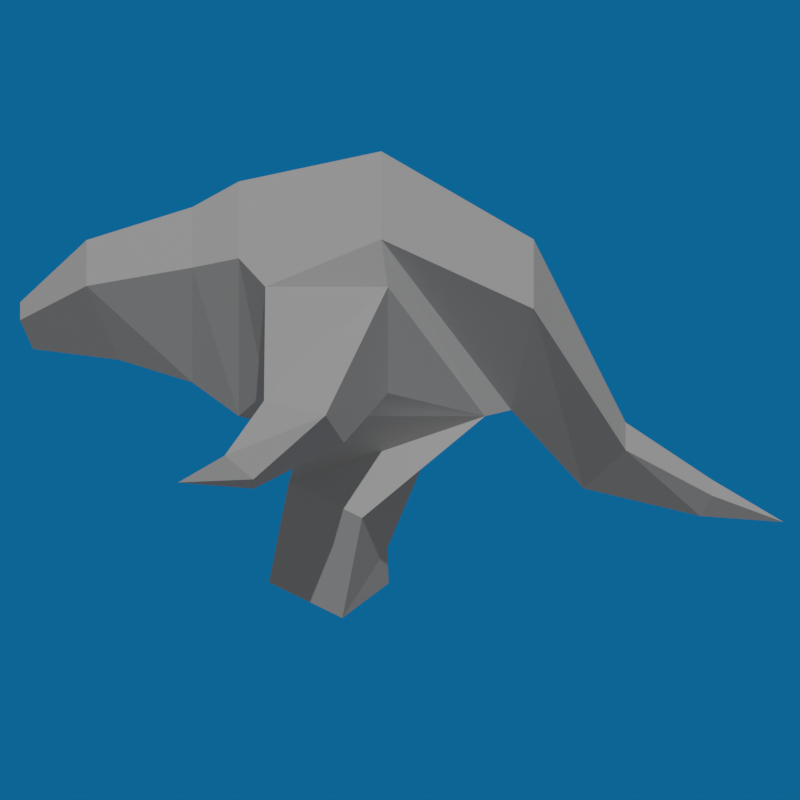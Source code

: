 # Source: bullgator.blend  (saved by Blender 4.2.66; exported with 4.5.12 LTS)
import bpy
from mathutils import Matrix  # noqa: F401  (used for matrix-valued properties, if any)

bpy.ops.wm.read_factory_settings(use_empty=True)
scene = bpy.context.scene
scene.name = 'Scene'

# ---- collections
col_collection = bpy.data.collections.new('Collection'); scene.collection.children.link(col_collection)

# ---- materials (node trees are filled in below, after node groups)
mat_material = bpy.data.materials.new('Material')

# ---- material node trees
mat_material.use_nodes = True; mat_material.node_tree.nodes.clear()
_N = mat_material.node_tree.nodes; _L = mat_material.node_tree.links
n0 = _N.new('ShaderNodeBsdfPrincipled'); n0.name = 'Principled BSDF'; n0.location = (10, 300)
n0.inputs[0].default_value = (0.004211, 0.2876, 0.8005, 1.0)
n1 = _N.new('ShaderNodeOutputMaterial'); n1.name = 'Material Output'; n1.location = (300, 300)
_L.new(n0.outputs[0], n1.inputs[0])
n1.is_active_output = True

# ---- world
world_world = bpy.data.worlds.new('World'); scene.world = world_world
world_world.use_nodes = True; world_world.node_tree.nodes.clear()
_N = world_world.node_tree.nodes; _L = world_world.node_tree.links
n0 = _N.new('ShaderNodeOutputWorld'); n0.name = 'World Output'; n0.location = (300, 300)
n1 = _N.new('ShaderNodeBackground'); n1.name = 'Background'; n1.location = (10, 300)
n1.inputs[0].default_value = (0.1018, 0.1018, 0.1018, 1.0)
_L.new(n1.outputs[0], n0.inputs[0])
n0.is_active_output = True
world_world.color = (0.05088, 0.05088, 0.05088)
world_world.sun_shadow_jitter_overblur = 0.0

# ---- cameras
cam_camera_001 = bpy.data.cameras.new('Camera.001')
cam_camera_001.type = 'ORTHO'
cam_camera_001.ortho_scale = 9.1
cam_camera_001.show_background_images = True
cam_camera_009 = bpy.data.cameras.new('Camera.009')
cam_camera_009.type = 'ORTHO'
cam_camera_009.ortho_scale = 9.1
cam_camera_009.show_background_images = True
cam_camera_010 = bpy.data.cameras.new('Camera.010')
cam_camera_010.type = 'ORTHO'
cam_camera_010.ortho_scale = 9.1
cam_camera_010.show_background_images = True
cam_camera_011 = bpy.data.cameras.new('Camera.011')
cam_camera_011.type = 'ORTHO'
cam_camera_011.ortho_scale = 9.1
cam_camera_011.show_background_images = True
cam_camera_012 = bpy.data.cameras.new('Camera.012')
cam_camera_012.type = 'ORTHO'
cam_camera_012.ortho_scale = 9.1
cam_camera_012.show_background_images = True
cam_camera_013 = bpy.data.cameras.new('Camera.013')
cam_camera_013.type = 'ORTHO'
cam_camera_013.ortho_scale = 9.1
cam_camera_013.show_background_images = True
cam_camera_014 = bpy.data.cameras.new('Camera.014')
cam_camera_014.type = 'ORTHO'
cam_camera_014.ortho_scale = 9.1
cam_camera_014.show_background_images = True
cam_camera_015 = bpy.data.cameras.new('Camera.015')
cam_camera_015.type = 'ORTHO'
cam_camera_015.ortho_scale = 9.1
cam_camera_015.show_background_images = True

# ---- lights
light_sun = bpy.data.lights.new('Sun', 'SUN')
light_sun.energy = 1.0

# ---- meshes
me_cube_002 = bpy.data.meshes.new('Cube.002')
me_cube_002.from_pydata([(1.0, -1.0, -1.0), (0.8726, -1.0, 1.0), (0.8132, 1.801, -1.109), (1.0, 0.6204, 1.324), (0.6883, -1.528, 0.771), (0.7299, -1.528, -0.7135), (0.5211, -2.732, 0.4329), (0.5211, -2.356, -0.5392), (0.2031, -3.487, -0.2), (0.2031, -3.34, -0.5789), (0.1709, 2.921, -2.427), (0.314, 3.401, -1.842), (0.0, 5.197, -2.968), (1.0, -0.2432, -1.217), (1.245, 0.6977, 0.8408), (1.245, 0.6977, -0.5545), (1.245, -0.6977, -0.5545), (1.245, -0.6977, 0.8408), (2.689, -0.01203, -0.0176), (2.255, 0.1967, -0.6281), (1.918, -0.5035, -0.6281), (2.351, -0.7122, -0.0176), (3.016, -0.8317, -0.6658), (2.708, -0.8304, -0.9669), (2.513, -1.159, -0.7687), (2.821, -1.16, -0.4676), (2.808, -1.691, -0.8284), (0.3524, 1.109, -1.969), (0.3524, 0.4044, -1.969), (1.167, -0.4312, -1.772), (1.979, 0.4034, -1.772), (1.355, 0.6902, -2.524), (0.8632, 0.1848, -2.524), (1.398, -0.655, -2.954), (2.209, 0.1796, -2.954), (1.339, 0.7058, -3.0), (0.8472, 0.2004, -3.0), (0.181, 4.251, -2.786), (0.1794, 4.388, -2.519), (0.5152, 2.1, -1.2), (0.7899, 2.355, 0.288), (0.0, 1.801, -1.109), (0.0, 0.6204, 1.324), (0.0, -1.0, -1.0), (0.0, -1.0, 1.0), (0.0, -1.528, -0.7135), (0.0, -1.528, 0.771), (0.0, -2.356, -0.5392), (0.0, -2.732, 0.4329), (0.0, -3.34, -0.5789), (0.0, -3.487, -0.2), (0.0, 2.921, -2.427), (0.0, 3.401, -1.842), (0.0, -0.2432, -1.217), (0.0, 0.4044, -1.969), (0.0, 1.109, -1.969), (0.0, 4.251, -2.786), (0.0, 4.388, -2.519), (0.0, 2.355, 0.288), (0.0, 2.1, -1.2), (-1.0, -1.0, -1.0), (-0.8726, -1.0, 1.0), (-0.8132, 1.801, -1.109), (-1.0, 0.6204, 1.324), (-0.6883, -1.528, 0.771), (-0.7299, -1.528, -0.7135), (-0.5211, -2.732, 0.4329), (-0.5211, -2.356, -0.5392), (-0.2031, -3.487, -0.2), (-0.2031, -3.34, -0.5789), (-0.1709, 2.921, -2.427), (-0.314, 3.401, -1.842), (-1.0, -0.2432, -1.217), (-1.245, 0.6977, 0.8408), (-1.245, 0.6977, -0.5545), (-1.245, -0.6977, -0.5545), (-1.245, -0.6977, 0.8408), (-2.689, -0.01203, -0.0176), (-2.255, 0.1967, -0.6281), (-1.918, -0.5035, -0.6281), (-2.351, -0.7122, -0.0176), (-3.016, -0.8317, -0.6658), (-2.708, -0.8304, -0.9669), (-2.513, -1.159, -0.7687), (-2.821, -1.16, -0.4676), (-2.808, -1.691, -0.8284), (-0.3524, 1.109, -1.969), (-0.3524, 0.4044, -1.969), (-1.167, -0.4312, -1.772), (-1.979, 0.4034, -1.772), (-1.355, 0.6902, -2.524), (-0.8632, 0.1848, -2.524), (-1.398, -0.655, -2.954), (-2.209, 0.1796, -2.954), (-1.339, 0.7058, -3.0), (-0.8472, 0.2004, -3.0), (-0.181, 4.251, -2.786), (-0.1794, 4.388, -2.519), (-0.5152, 2.1, -1.2), (-0.7899, 2.355, 0.288)], [], [(40, 39, 10, 11), (3, 1, 17, 14), (43, 0, 5, 45), (0, 1, 4, 5), (7, 6, 8, 9), (5, 4, 6, 7), (45, 5, 7, 47), (47, 7, 9, 49), (58, 40, 11, 52), (2, 13, 29, 30), (2, 0, 13), (14, 17, 21, 18), (2, 3, 14, 15), (1, 0, 16, 17), (0, 2, 15, 16), (21, 20, 24, 25), (15, 14, 18, 19), (17, 16, 20, 21), (16, 15, 19, 20), (22, 25, 26), (20, 19, 23, 24), (18, 21, 25, 22), (19, 18, 22, 23), (23, 22, 26), (25, 24, 26), (24, 23, 26), (55, 27, 28, 54), (41, 2, 27, 55), (29, 32, 36, 33), (13, 28, 32, 29), (28, 27, 31, 32), (27, 2, 30, 31), (34, 33, 36, 35), (30, 29, 33, 34), (32, 31, 35, 36), (31, 30, 34, 35), (52, 11, 38, 57), (11, 10, 37, 38), (42, 3, 40, 58), (3, 2, 39, 40), (38, 37, 12), (2, 41, 59, 39), (13, 53, 54, 28), (39, 59, 51, 10), (10, 51, 56, 37), (6, 48, 50, 8), (9, 8, 50, 49), (1, 44, 46, 4), (4, 46, 48, 6), (3, 42, 44, 1), (0, 43, 53, 13), (99, 71, 70, 98), (63, 73, 76, 61), (43, 45, 65, 60), (60, 65, 64, 61), (67, 69, 68, 66), (65, 67, 66, 64), (45, 47, 67, 65), (47, 49, 69, 67), (58, 52, 71, 99), (62, 89, 88, 72), (62, 72, 60), (73, 77, 80, 76), (62, 74, 73, 63), (61, 76, 75, 60), (60, 75, 74, 62), (80, 84, 83, 79), (74, 78, 77, 73), (76, 80, 79, 75), (75, 79, 78, 74), (81, 85, 84), (79, 83, 82, 78), (77, 81, 84, 80), (78, 82, 81, 77), (82, 85, 81), (84, 85, 83), (83, 85, 82), (55, 54, 87, 86), (41, 55, 86, 62), (88, 92, 95, 91), (72, 88, 91, 87), (87, 91, 90, 86), (86, 90, 89, 62), (93, 94, 95, 92), (89, 93, 92, 88), (91, 95, 94, 90), (90, 94, 93, 89), (52, 57, 97, 71), (71, 97, 96, 70), (42, 58, 99, 63), (63, 99, 98, 62), (97, 12, 96), (62, 98, 59, 41), (72, 87, 54, 53), (98, 70, 51, 59), (70, 96, 56, 51), (66, 68, 50, 48), (69, 49, 50, 68), (61, 64, 46, 44), (64, 66, 48, 46), (63, 61, 44, 42), (60, 72, 53, 43), (38, 12, 57), (97, 57, 12)])
_uv = me_cube_002.uv_layers.new(name='UVMap')
_uv.uv.foreach_set('vector', [0.625, 0.5, 0.375, 0.5, 0.375, 0.5, 0.625, 0.5, 0.625, 0.5, 0.625, 0.75, 0.625, 0.75, 0.625, 0.5, 0.25, 0.75, 0.375, 0.75, 0.375, 0.75, 0.25, 0.75, 0.375, 0.75, 0.625, 0.75, 0.625, 0.75, 0.375, 0.75, 0.375, 0.75, 0.625, 0.75, 0.625, 0.75, 0.375, 0.75, 0.375, 0.75, 0.625, 0.75, 0.625, 0.75, 0.375, 0.75, 0.25, 0.75, 0.375, 0.75, 0.375, 0.75, 0.25, 0.75, 0.25, 0.75, 0.375, 0.75, 0.375, 0.75, 0.25, 0.75, 0.75, 0.5, 0.625, 0.5, 0.625, 0.5, 0.75, 0.5, 0.375, 0.5, 0.375, 0.75, 0.375, 0.75, 0.375, 0.5, 0.375, 0.5, 0.375, 0.75, 0.375, 0.75, 0.625, 0.5, 0.625, 0.75, 0.625, 0.75, 0.625, 0.5, 0.375, 0.5, 0.625, 0.5, 0.625, 0.5, 0.375, 0.5, 0.625, 0.75, 0.375, 0.75, 0.375, 0.75, 0.625, 0.75, 0.375, 0.75, 0.375, 0.5, 0.375, 0.5, 0.375, 0.75, 0.625, 0.75, 0.375, 0.75, 0.375, 0.75, 0.625, 0.75, 0.375, 0.5, 0.625, 0.5, 0.625, 0.5, 0.375, 0.5, 0.625, 0.75, 0.375, 0.75, 0.375, 0.75, 0.625, 0.75, 0.375, 0.75, 0.375, 0.5, 0.375, 0.5, 0.375, 0.75, 0.625, 0.5, 0.625, 0.75, 0.625, 0.5, 0.375, 0.75, 0.375, 0.5, 0.375, 0.5, 0.375, 0.75, 0.625, 0.5, 0.625, 0.75, 0.625, 0.75, 0.625, 0.5, 0.375, 0.5, 0.625, 0.5, 0.625, 0.5, 0.375, 0.5, 0.375, 0.5, 0.625, 0.5, 0.375, 0.5, 0.625, 0.75, 0.375, 0.75, 0.625, 0.75, 0.375, 0.75, 0.375, 0.5, 0.375, 0.75, 0.25, 0.5, 0.375, 0.5, 0.375, 0.75, 0.25, 0.75, 0.25, 0.5, 0.375, 0.5, 0.375, 0.5, 0.25, 0.5, 0.375, 0.75, 0.375, 0.75, 0.375, 0.75, 0.375, 0.75, 0.375, 0.75, 0.375, 0.75, 0.375, 0.75, 0.375, 0.75, 0.375, 0.75, 0.375, 0.5, 0.375, 0.5, 0.375, 0.75, 0.375, 0.5, 0.375, 0.5, 0.375, 0.5, 0.375, 0.5, 0.375, 0.5, 0.375, 0.75, 0.375, 0.75, 0.375, 0.5, 0.375, 0.5, 0.375, 0.75, 0.375, 0.75, 0.375, 0.5, 0.375, 0.75, 0.375, 0.5, 0.375, 0.5, 0.375, 0.75, 0.375, 0.5, 0.375, 0.5, 0.375, 0.5, 0.375, 0.5, 0.75, 0.5, 0.625, 0.5, 0.625, 0.5, 0.75, 0.5, 0.625, 0.5, 0.375, 0.5, 0.375, 0.5, 0.625, 0.5, 0.75, 0.5, 0.625, 0.5, 0.625, 0.5, 0.75, 0.5, 0.625, 0.5, 0.375, 0.5, 0.375, 0.5, 0.625, 0.5, 0.625, 0.5, 0.375, 0.5, 0.625, 0.5, 0.375, 0.5, 0.25, 0.5, 0.25, 0.5, 0.375, 0.5, 0.375, 0.75, 0.25, 0.75, 0.25, 0.75, 0.375, 0.75, 0.375, 0.5, 0.25, 0.5, 0.25, 0.5, 0.375, 0.5, 0.375, 0.5, 0.25, 0.5, 0.25, 0.5, 0.375, 0.5, 0.625, 0.75, 0.75, 0.75, 0.75, 0.75, 0.625, 0.75, 0.375, 0.75, 0.625, 0.75, 0.625, 0.875, 0.375, 0.875, 0.625, 0.75, 0.75, 0.75, 0.75, 0.75, 0.625, 0.75, 0.625, 0.75, 0.75, 0.75, 0.75, 0.75, 0.625, 0.75, 0.625, 0.5, 0.75, 0.5, 0.75, 0.75, 0.625, 0.75, 0.375, 0.75, 0.25, 0.75, 0.25, 0.75, 0.375, 0.75, 0.625, 0.5, 0.625, 0.5, 0.375, 0.5, 0.375, 0.5, 0.625, 0.5, 0.625, 0.5, 0.625, 0.75, 0.625, 0.75, 0.25, 0.75, 0.25, 0.75, 0.375, 0.75, 0.375, 0.75, 0.375, 0.75, 0.375, 0.75, 0.625, 0.75, 0.625, 0.75, 0.375, 0.75, 0.375, 0.75, 0.625, 0.75, 0.625, 0.75, 0.375, 0.75, 0.375, 0.75, 0.625, 0.75, 0.625, 0.75, 0.25, 0.75, 0.25, 0.75, 0.375, 0.75, 0.375, 0.75, 0.25, 0.75, 0.25, 0.75, 0.375, 0.75, 0.375, 0.75, 0.75, 0.5, 0.75, 0.5, 0.625, 0.5, 0.625, 0.5, 0.375, 0.5, 0.375, 0.5, 0.375, 0.75, 0.375, 0.75, 0.375, 0.5, 0.375, 0.75, 0.375, 0.75, 0.625, 0.5, 0.625, 0.5, 0.625, 0.75, 0.625, 0.75, 0.375, 0.5, 0.375, 0.5, 0.625, 0.5, 0.625, 0.5, 0.625, 0.75, 0.625, 0.75, 0.375, 0.75, 0.375, 0.75, 0.375, 0.75, 0.375, 0.75, 0.375, 0.5, 0.375, 0.5, 0.625, 0.75, 0.625, 0.75, 0.375, 0.75, 0.375, 0.75, 0.375, 0.5, 0.375, 0.5, 0.625, 0.5, 0.625, 0.5, 0.625, 0.75, 0.625, 0.75, 0.375, 0.75, 0.375, 0.75, 0.375, 0.75, 0.375, 0.75, 0.375, 0.5, 0.375, 0.5, 0.625, 0.5, 0.625, 0.5, 0.625, 0.75, 0.375, 0.75, 0.375, 0.75, 0.375, 0.5, 0.375, 0.5, 0.625, 0.5, 0.625, 0.5, 0.625, 0.75, 0.625, 0.75, 0.375, 0.5, 0.375, 0.5, 0.625, 0.5, 0.625, 0.5, 0.375, 0.5, 0.375, 0.5, 0.625, 0.5, 0.625, 0.75, 0.625, 0.75, 0.375, 0.75, 0.375, 0.75, 0.375, 0.75, 0.375, 0.5, 0.25, 0.5, 0.25, 0.75, 0.375, 0.75, 0.375, 0.5, 0.25, 0.5, 0.25, 0.5, 0.375, 0.5, 0.375, 0.5, 0.375, 0.75, 0.375, 0.75, 0.375, 0.75, 0.375, 0.75, 0.375, 0.75, 0.375, 0.75, 0.375, 0.75, 0.375, 0.75, 0.375, 0.75, 0.375, 0.75, 0.375, 0.5, 0.375, 0.5, 0.375, 0.5, 0.375, 0.5, 0.375, 0.5, 0.375, 0.5, 0.375, 0.5, 0.375, 0.5, 0.375, 0.75, 0.375, 0.75, 0.375, 0.5, 0.375, 0.5, 0.375, 0.75, 0.375, 0.75, 0.375, 0.75, 0.375, 0.75, 0.375, 0.5, 0.375, 0.5, 0.375, 0.5, 0.375, 0.5, 0.375, 0.5, 0.375, 0.5, 0.75, 0.5, 0.75, 0.5, 0.625, 0.5, 0.625, 0.5, 0.625, 0.5, 0.625, 0.5, 0.375, 0.5, 0.375, 0.5, 0.75, 0.5, 0.75, 0.5, 0.625, 0.5, 0.625, 0.5, 0.625, 0.5, 0.625, 0.5, 0.375, 0.5, 0.375, 0.5, 0.625, 0.5, 0.625, 0.5, 0.375, 0.5, 0.375, 0.5, 0.375, 0.5, 0.25, 0.5, 0.25, 0.5, 0.375, 0.75, 0.375, 0.75, 0.25, 0.75, 0.25, 0.75, 0.375, 0.5, 0.375, 0.5, 0.25, 0.5, 0.25, 0.5, 0.375, 0.5, 0.375, 0.5, 0.25, 0.5, 0.25, 0.5, 0.625, 0.75, 0.625, 0.75, 0.75, 0.75, 0.75, 0.75, 0.375, 0.75, 0.375, 0.875, 0.625, 0.875, 0.625, 0.75, 0.625, 0.75, 0.625, 0.75, 0.75, 0.75, 0.75, 0.75, 0.625, 0.75, 0.625, 0.75, 0.75, 0.75, 0.75, 0.75, 0.625, 0.5, 0.625, 0.75, 0.75, 0.75, 0.75, 0.5, 0.375, 0.75, 0.375, 0.75, 0.25, 0.75, 0.25, 0.75, 0.625, 0.5, 0.625, 0.5, 0.75, 0.5, 0.625, 0.5, 0.75, 0.5, 0.625, 0.5])
me_cube_002.update()
me_plane = bpy.data.meshes.new('Plane')
me_plane.from_pydata([(-1.0, -1.0, 0.0), (1.0, -1.0, 0.0), (-1.0, 1.0, 0.0), (1.0, 1.0, 0.0)], [], [(0, 1, 3, 2)])
_uv = me_plane.uv_layers.new(name='UVMap')
_uv.uv.foreach_set('vector', [0.0, 0.0, 1.0, 0.0, 1.0, 1.0, 0.0, 1.0])
me_plane.materials.append(mat_material)
me_plane.update()
me_plane_001 = bpy.data.meshes.new('Plane.001')
me_plane_001.from_pydata([(-1.0, -1.0, 0.0), (1.0, -1.0, 0.0), (-1.0, 1.0, 0.0), (1.0, 1.0, 0.0)], [], [(0, 1, 3, 2)])
_uv = me_plane_001.uv_layers.new(name='UVMap')
_uv.uv.foreach_set('vector', [0.0, 0.0, 1.0, 0.0, 1.0, 1.0, 0.0, 1.0])
me_plane_001.materials.append(mat_material)
me_plane_001.update()
me_plane_002 = bpy.data.meshes.new('Plane.002')
me_plane_002.from_pydata([(-1.0, -1.0, 0.0), (1.0, -1.0, 0.0), (-1.0, 1.0, 0.0), (1.0, 1.0, 0.0)], [], [(0, 1, 3, 2)])
_uv = me_plane_002.uv_layers.new(name='UVMap')
_uv.uv.foreach_set('vector', [0.0, 0.0, 1.0, 0.0, 1.0, 1.0, 0.0, 1.0])
me_plane_002.materials.append(mat_material)
me_plane_002.update()
me_plane_003 = bpy.data.meshes.new('Plane.003')
me_plane_003.from_pydata([(-1.0, -1.0, 0.0), (1.0, -1.0, 0.0), (-1.0, 1.0, 0.0), (1.0, 1.0, 0.0)], [], [(0, 1, 3, 2)])
_uv = me_plane_003.uv_layers.new(name='UVMap')
_uv.uv.foreach_set('vector', [0.0, 0.0, 1.0, 0.0, 1.0, 1.0, 0.0, 1.0])
me_plane_003.materials.append(mat_material)
me_plane_003.update()
me_plane_004 = bpy.data.meshes.new('Plane.004')
me_plane_004.from_pydata([(-1.0, -1.0, 0.0), (1.0, -1.0, 0.0), (-1.0, 1.0, 0.0), (1.0, 1.0, 0.0)], [], [(0, 1, 3, 2)])
_uv = me_plane_004.uv_layers.new(name='UVMap')
_uv.uv.foreach_set('vector', [0.0, 0.0, 1.0, 0.0, 1.0, 1.0, 0.0, 1.0])
me_plane_004.materials.append(mat_material)
me_plane_004.update()
me_plane_005 = bpy.data.meshes.new('Plane.005')
me_plane_005.from_pydata([(-1.0, -1.0, 0.0), (1.0, -1.0, 0.0), (-1.0, 1.0, 0.0), (1.0, 1.0, 0.0)], [], [(0, 1, 3, 2)])
_uv = me_plane_005.uv_layers.new(name='UVMap')
_uv.uv.foreach_set('vector', [0.0, 0.0, 1.0, 0.0, 1.0, 1.0, 0.0, 1.0])
me_plane_005.materials.append(mat_material)
me_plane_005.update()
me_plane_006 = bpy.data.meshes.new('Plane.006')
me_plane_006.from_pydata([(-1.0, -1.0, 0.0), (1.0, -1.0, 0.0), (-1.0, 1.0, 0.0), (1.0, 1.0, 0.0)], [], [(0, 1, 3, 2)])
_uv = me_plane_006.uv_layers.new(name='UVMap')
_uv.uv.foreach_set('vector', [0.0, 0.0, 1.0, 0.0, 1.0, 1.0, 0.0, 1.0])
me_plane_006.materials.append(mat_material)
me_plane_006.update()
me_plane_007 = bpy.data.meshes.new('Plane.007')
me_plane_007.from_pydata([(-1.0, -1.0, 0.0), (1.0, -1.0, 0.0), (-1.0, 1.0, 0.0), (1.0, 1.0, 0.0)], [], [(0, 1, 3, 2)])
_uv = me_plane_007.uv_layers.new(name='UVMap')
_uv.uv.foreach_set('vector', [0.0, 0.0, 1.0, 0.0, 1.0, 1.0, 0.0, 1.0])
me_plane_007.materials.append(mat_material)
me_plane_007.update()
arm_armature = bpy.data.armatures.new('Armature')  # bones are not reproduced

# ---- objects
ob_cube = bpy.data.objects.new('Cube', me_cube_002)
ob_armature = bpy.data.objects.new('Armature', arm_armature)
ob_view_225 = bpy.data.objects.new('view-225', cam_camera_001)
ob_sun = bpy.data.objects.new('Sun', light_sun)
ob_plane = bpy.data.objects.new('Plane', me_plane)
ob_plane_001 = bpy.data.objects.new('Plane.001', me_plane_001)
ob_view_180 = bpy.data.objects.new('view-180', cam_camera_009)
ob_view_135 = bpy.data.objects.new('view-135', cam_camera_010)
ob_view_90 = bpy.data.objects.new('view-90', cam_camera_011)
ob_view_45 = bpy.data.objects.new('view-45', cam_camera_012)
ob_view_0 = bpy.data.objects.new('view-0', cam_camera_013)
ob_view_315 = bpy.data.objects.new('view-315', cam_camera_014)
ob_view_270 = bpy.data.objects.new('view-270', cam_camera_015)
ob_plane_002 = bpy.data.objects.new('Plane.002', me_plane_002)
ob_plane_003 = bpy.data.objects.new('Plane.003', me_plane_003)
ob_plane_004 = bpy.data.objects.new('Plane.004', me_plane_004)
ob_plane_005 = bpy.data.objects.new('Plane.005', me_plane_005)
ob_plane_006 = bpy.data.objects.new('Plane.006', me_plane_006)
ob_plane_007 = bpy.data.objects.new('Plane.007', me_plane_007)

# ---- transforms, parenting, visibility, modifiers, constraints
ob_cube.parent = ob_armature
ob_cube.matrix_parent_inverse = Matrix(((1.0, -0.0, 0.0, -6.014e-16), (-0.0, 1.0, -0.0, -1.434), (0.0, -0.0, 1.0, -2.708), (-0.0, 0.0, -0.0, 1.0)))
ob_cube.location = (0.0, 0.0, 2.996)
_vg = ob_cube.vertex_groups.new(name='spine-000')
for _i, _w in zip([0, 1, 2, 3, 4, 5, 13, 14, 15, 16, 17, 29, 41, 42, 43, 44, 45, 53, 54, 59, 60, 61, 62, 63, 64, 65, 72, 73, 74, 75, 76, 88], [0.232, 0.3341, 0.000192, 0.1195, 0.08274, 0.09426, 0.1497, 0.05438, 0.02465, 0.111, 0.1166, 0.01028, 0.3851, 0.5321, 0.1622, 0.09292, 0.06479, 0.4002, 0.02016, 0.05505, 0.232, 0.3341, 0.0001919, 0.1195, 0.08274, 0.09426, 0.1497, 0.05438, 0.02465, 0.111, 0.1166, 0.01028]): _vg.add([_i], _w, 'REPLACE')
_vg = ob_cube.vertex_groups.new(name='Bone.001')
for _i, _w in zip([0, 1, 4, 5, 6, 7, 13, 16, 17, 42, 43, 44, 45, 46, 47, 48, 53, 60, 61, 64, 65, 66, 67, 72, 75, 76], [0.1827, 0.3183, 0.7456, 0.5263, 0.06487, 0.116, 0.1003, 0.08966, 0.1044, 0.06422, 0.5118, 0.8159, 0.6172, 0.9123, 0.07732, 0.03472, 0.1418, 0.1827, 0.3183, 0.7456, 0.5263, 0.06487, 0.116, 0.1003, 0.08966, 0.1044]): _vg.add([_i], _w, 'REPLACE')
_vg = ob_cube.vertex_groups.new(name='Bone.002')
_vg = ob_cube.vertex_groups.new(name='Bone.003')
for _i, _w in zip([0, 4, 5, 6, 7, 8, 9, 13, 43, 45, 46, 47, 48, 49, 50, 60, 64, 65, 66, 67, 68, 69, 72], [0.05531, 0.08027, 0.1749, 0.8669, 0.7806, 0.08163, 0.4622, 0.007912, 0.07458, 0.1921, 0.04672, 0.8482, 0.9082, 0.4766, 0.03742, 0.05531, 0.08027, 0.1749, 0.8669, 0.7806, 0.08163, 0.4622, 0.007911]): _vg.add([_i], _w, 'REPLACE')
_vg = ob_cube.vertex_groups.new(name='thigh.right')
for _i, _w in zip([27, 28, 41, 43, 53, 54, 55, 60, 62, 72, 86, 87, 90, 91, 94, 95], [0.08441, 0.1171, 0.05259, 0.006889, 0.09301, 0.4399, 0.4502, 0.0204, 0.06423, 0.07255, 0.7764, 0.697, 0.05589, 0.09446, 0.001172, 0.02928]): _vg.add([_i], _w, 'REPLACE')
_vg = ob_cube.vertex_groups.new(name='shin.right')
for _i, _w in zip([43, 53, 54, 60, 62, 65, 72, 74, 75, 86, 87, 88, 89, 90, 91, 92, 93, 94, 95], [0.02631, 0.05888, 0.01063, 0.1717, 0.05489, 0.05629, 0.2947, 0.01052, 0.0673, 0.0601, 0.1151, 0.8176, 0.9204, 0.8975, 0.837, 0.1947, 0.5251, 0.8794, 0.8291]): _vg.add([_i], _w, 'REPLACE')
_vg = ob_cube.vertex_groups.new(name='Bone.006')
for _i, _w in zip([0, 2, 13, 27, 28, 31, 32, 35, 36, 41, 43, 53, 54, 55, 86, 87], [0.02386, 0.06742, 0.07543, 0.8093, 0.7498, 0.05784, 0.09554, 0.002356, 0.02784, 0.06228, 0.02236, 0.1225, 0.5988, 0.6146, 0.115, 0.1594]): _vg.add([_i], _w, 'REPLACE')
_vg = ob_cube.vertex_groups.new(name='Bone.007')
for _i, _w in zip([0, 2, 5, 13, 15, 16, 27, 28, 29, 30, 31, 32, 33, 34, 35, 36, 43, 53, 54], [0.1812, 0.05675, 0.05945, 0.3108, 0.01326, 0.07093, 0.06246, 0.1181, 0.8641, 0.9433, 0.9289, 0.8844, 0.984, 0.9888, 0.9687, 0.9585, 0.03121, 0.06344, 0.02866]): _vg.add([_i], _w, 'REPLACE')
_vg = ob_cube.vertex_groups.new(name='Bone.008')
for _i, _w in zip([2, 3, 10, 11, 13, 14, 15, 27, 39, 40, 41, 42, 51, 52, 53, 55, 58, 59, 62, 63, 70, 71, 72, 73, 74, 86, 98, 99], [0.7077, 0.05604, 0.533, 0.8079, 0.1156, 0.06336, 0.1677, 0.05159, 0.8958, 0.9129, 0.4559, 0.07401, 0.5169, 0.2714, 0.01962, 0.0276, 0.9331, 0.9034, 0.7077, 0.05604, 0.533, 0.8079, 0.1156, 0.06336, 0.1677, 0.05159, 0.8958, 0.9129]): _vg.add([_i], _w, 'REPLACE')
_vg = ob_cube.vertex_groups.new(name='Bone.009')
for _i, _w in zip([10, 11, 37, 38, 39, 51, 52, 56, 57, 70, 71, 96, 97, 98], [0.463, 0.179, 0.7291, 0.1289, 0.0188, 0.4777, 0.7172, 0.2206, 0.06829, 0.463, 0.179, 0.7291, 0.1289, 0.0188]): _vg.add([_i], _w, 'REPLACE')
_vg = ob_cube.vertex_groups.new(name='Bone.010')
for _i, _w in zip([12, 37, 38, 56, 57, 96, 97], [0.5082, 0.2615, 0.8519, 0.7752, 0.9206, 0.2615, 0.8519]): _vg.add([_i], _w, 'REPLACE')
_vg = ob_cube.vertex_groups.new(name='Bone.011')
for _i, _w in zip([12], [0.4864]): _vg.add([_i], _w, 'REPLACE')
_vg = ob_cube.vertex_groups.new(name='Bone.012')
for _i, _w in zip([1, 14, 15, 16, 17, 18, 19, 20, 21, 22, 23, 24, 25], [0.01167, 0.01276, 0.06472, 0.04317, 0.0784, 0.517, 0.449, 0.1582, 0.8698, 0.493, 0.8023, 0.0888, 0.08513]): _vg.add([_i], _w, 'REPLACE')
_vg = ob_cube.vertex_groups.new(name='Bone.013')
for _i, _w in zip([20, 21, 22, 23, 24, 25, 26], [0.01698, 0.0265, 0.4951, 0.1636, 0.8931, 0.9133, 0.9996]): _vg.add([_i], _w, 'REPLACE')
_vg = ob_cube.vertex_groups.new(name='humerus.right')
for _i, _w in zip([3, 42, 43, 44, 45, 53, 60, 61, 62, 63, 64, 65, 72, 73, 74, 75, 76, 77, 78, 79, 80, 82, 88, 99], [0.01463, 0.1602, 0.05194, 0.01942, 0.009724, 0.02868, 0.3082, 0.2792, 0.1146, 0.75, 0.06956, 0.1075, 0.178, 0.8099, 0.6417, 0.6276, 0.6701, 0.4741, 0.5228, 0.7588, 0.08277, 0.01448, 0.01913, 0.06459]): _vg.add([_i], _w, 'REPLACE')
_vg = ob_cube.vertex_groups.new(name='forearm.right')
for _i, _w in zip([61, 73, 74, 75, 76, 77, 78, 79, 80, 81, 82, 83, 84], [0.01168, 0.01282, 0.06479, 0.0437, 0.0784, 0.5169, 0.4489, 0.1589, 0.8697, 0.4931, 0.8026, 0.09082, 0.08476]): _vg.add([_i], _w, 'REPLACE')
_vg = ob_cube.vertex_groups.new(name='hand.right')
for _i, _w in zip([79, 80, 81, 82, 83, 84], [0.01467, 0.0237, 0.496, 0.1628, 0.8507, 0.8806]): _vg.add([_i], _w, 'REPLACE')
_vg = ob_cube.vertex_groups.new(name='thigh.left')
for _i, _w in zip([0, 2, 13, 27, 28, 31, 32, 35, 36, 41, 43, 53, 54, 55, 86, 87], [0.0204, 0.06423, 0.07255, 0.7764, 0.697, 0.05589, 0.09446, 0.001172, 0.02928, 0.05259, 0.006889, 0.09301, 0.4399, 0.4502, 0.08441, 0.1171]): _vg.add([_i], _w, 'REPLACE')
_vg = ob_cube.vertex_groups.new(name='shin.left')
for _i, _w in zip([0, 2, 5, 13, 15, 16, 27, 28, 29, 30, 31, 32, 33, 34, 35, 36, 43, 53, 54], [0.1717, 0.05489, 0.05629, 0.2947, 0.01052, 0.0673, 0.0601, 0.1151, 0.8176, 0.9204, 0.8975, 0.837, 0.1947, 0.5251, 0.8794, 0.8291, 0.02631, 0.05888, 0.01063]): _vg.add([_i], _w, 'REPLACE')
_vg = ob_cube.vertex_groups.new(name='humerus.left')
for _i, _w in zip([0, 1, 2, 3, 4, 5, 13, 14, 15, 16, 17, 18, 19, 20, 21, 23, 29, 40, 42, 43, 44, 45, 53, 63], [0.3082, 0.2792, 0.1146, 0.75, 0.06956, 0.1075, 0.178, 0.8099, 0.6417, 0.6276, 0.6701, 0.4741, 0.5228, 0.7588, 0.08277, 0.01448, 0.01913, 0.06459, 0.1602, 0.05194, 0.01942, 0.009724, 0.02868, 0.01463]): _vg.add([_i], _w, 'REPLACE')
_vg = ob_cube.vertex_groups.new(name='forearm.left')
for _i, _w in zip([1, 14, 15, 16, 17, 18, 19, 20, 21, 22, 23, 24, 25], [0.01168, 0.01282, 0.06479, 0.0437, 0.0784, 0.5169, 0.4489, 0.1589, 0.8697, 0.4931, 0.8026, 0.09082, 0.08475]): _vg.add([_i], _w, 'REPLACE')
_vg = ob_cube.vertex_groups.new(name='hand.left')
for _i, _w in zip([20, 21, 22, 23, 24, 25], [0.01467, 0.0237, 0.496, 0.1628, 0.8507, 0.8806]): _vg.add([_i], _w, 'REPLACE')
_vg = ob_cube.vertex_groups.new(name='Bone.004')
for _i, _w in zip([6, 7, 8, 9, 47, 48, 49, 50, 66, 67, 68, 69], [0.05427, 0.0453, 0.9148, 0.5306, 0.03905, 0.04151, 0.5193, 0.9551, 0.05427, 0.04531, 0.9148, 0.5306]): _vg.add([_i], _w, 'REPLACE')
_vg = ob_cube.vertex_groups.new(name='foot.right')
for _i, _w in zip([88, 89, 90, 91, 92, 93, 94, 95], [0.03953, 0.003066, 0.01151, 0.03124, 0.7891, 0.469, 0.08871, 0.1254]): _vg.add([_i], _w, 'REPLACE')
_vg = ob_cube.vertex_groups.new(name='armhandle.right')
for _i, _w in zip([83, 84, 85], [0.02985, 0.0161, 0.9992]): _vg.add([_i], _w, 'REPLACE')
_vg = ob_cube.vertex_groups.new(name='foot.left')
for _i, _w in zip([29, 30, 31, 32, 33, 34, 35, 36], [0.03953, 0.003066, 0.01151, 0.03124, 0.7891, 0.469, 0.08871, 0.1254]): _vg.add([_i], _w, 'REPLACE')
_vg = ob_cube.vertex_groups.new(name='armhandle.left')
for _i, _w in zip([24, 25, 26], [0.02985, 0.01609, 0.9992]): _vg.add([_i], _w, 'REPLACE')
_m = ob_cube.modifiers.new('Armature', 'ARMATURE')
_m.object = ob_armature
ob_armature.location = (6.014e-16, 0.5954, 2.708)
ob_armature.show_in_front = True
ob_view_225.location = (7.75, -7.75, 7.961)
ob_view_225.rotation_euler = (1.047, 0.0, 0.7854)
ob_sun.location = (-20.76, 25.12, 102.5)
ob_sun.rotation_euler = (-0.07281, 0.2616, 0.007428)
ob_plane.location = (-50.98, 52.53, -41.05)
ob_plane.scale = (12.04, 12.04, 12.04)
ob_plane_001.location = (0.06497, 74.55, -41.05)
ob_plane_001.scale = (12.04, 12.04, 12.04)
ob_view_180.location = (0.0, -10.96, 7.961)
ob_view_180.rotation_euler = (1.047, -0.0, 0.0)
ob_view_135.location = (-7.75, -7.75, 7.961)
ob_view_135.rotation_euler = (1.047, -0.0, -0.7854)
ob_view_90.location = (-10.96, 0.0, 7.961)
ob_view_90.rotation_euler = (1.047, -0.0, -1.571)
ob_view_45.location = (-7.75, 7.75, 7.961)
ob_view_45.rotation_euler = (1.047, -0.0, -2.356)
ob_view_0.location = (0.0, 10.96, 7.961)
ob_view_0.rotation_euler = (1.047, -0.0, -3.142)
ob_view_315.location = (7.75, 7.75, 7.961)
ob_view_315.rotation_euler = (1.047, -0.0, -3.927)
ob_view_270.location = (10.96, 0.0, 7.961)
ob_view_270.rotation_euler = (1.047, -0.0, -4.712)
ob_plane_002.location = (-72.57, 1.228, -41.05)
ob_plane_002.scale = (12.04, 12.04, 12.04)
ob_plane_003.location = (-0.752, -74.8, -41.05)
ob_plane_003.scale = (12.04, 12.04, 12.04)
ob_plane_004.location = (-52.09, -50.67, -41.05)
ob_plane_004.scale = (12.04, 12.04, 12.04)
ob_plane_005.location = (50.87, 52.29, -41.05)
ob_plane_005.scale = (12.04, 12.04, 12.04)
ob_plane_006.location = (73.59, -0.7354, -41.05)
ob_plane_006.scale = (12.04, 12.04, 12.04)
ob_plane_007.location = (51.42, -51.83, -41.05)
ob_plane_007.scale = (12.04, 12.04, 12.04)

# ---- collection membership
col_collection.objects.link(ob_cube)
col_collection.objects.link(ob_armature)
col_collection.objects.link(ob_view_225)
col_collection.objects.link(ob_sun)
col_collection.objects.link(ob_plane)
col_collection.objects.link(ob_plane_001)
col_collection.objects.link(ob_view_180)
col_collection.objects.link(ob_view_135)
col_collection.objects.link(ob_view_90)
col_collection.objects.link(ob_view_45)
col_collection.objects.link(ob_view_0)
col_collection.objects.link(ob_view_315)
col_collection.objects.link(ob_view_270)
col_collection.objects.link(ob_plane_002)
col_collection.objects.link(ob_plane_003)
col_collection.objects.link(ob_plane_004)
col_collection.objects.link(ob_plane_005)
col_collection.objects.link(ob_plane_006)
col_collection.objects.link(ob_plane_007)

# ---- scene / render settings (as saved in the file)
scene.camera = ob_view_270
scene.frame_start = 0; scene.frame_end = 23; scene.frame_set(23)
scene.render.engine = 'BLENDER_EEVEE_NEXT'
scene.render.image_settings.color_mode = 'RGB'
scene.render.resolution_x = 256
scene.render.resolution_y = 256
scene.render.dither_intensity = 1.005
bpy.context.view_layer.update()
